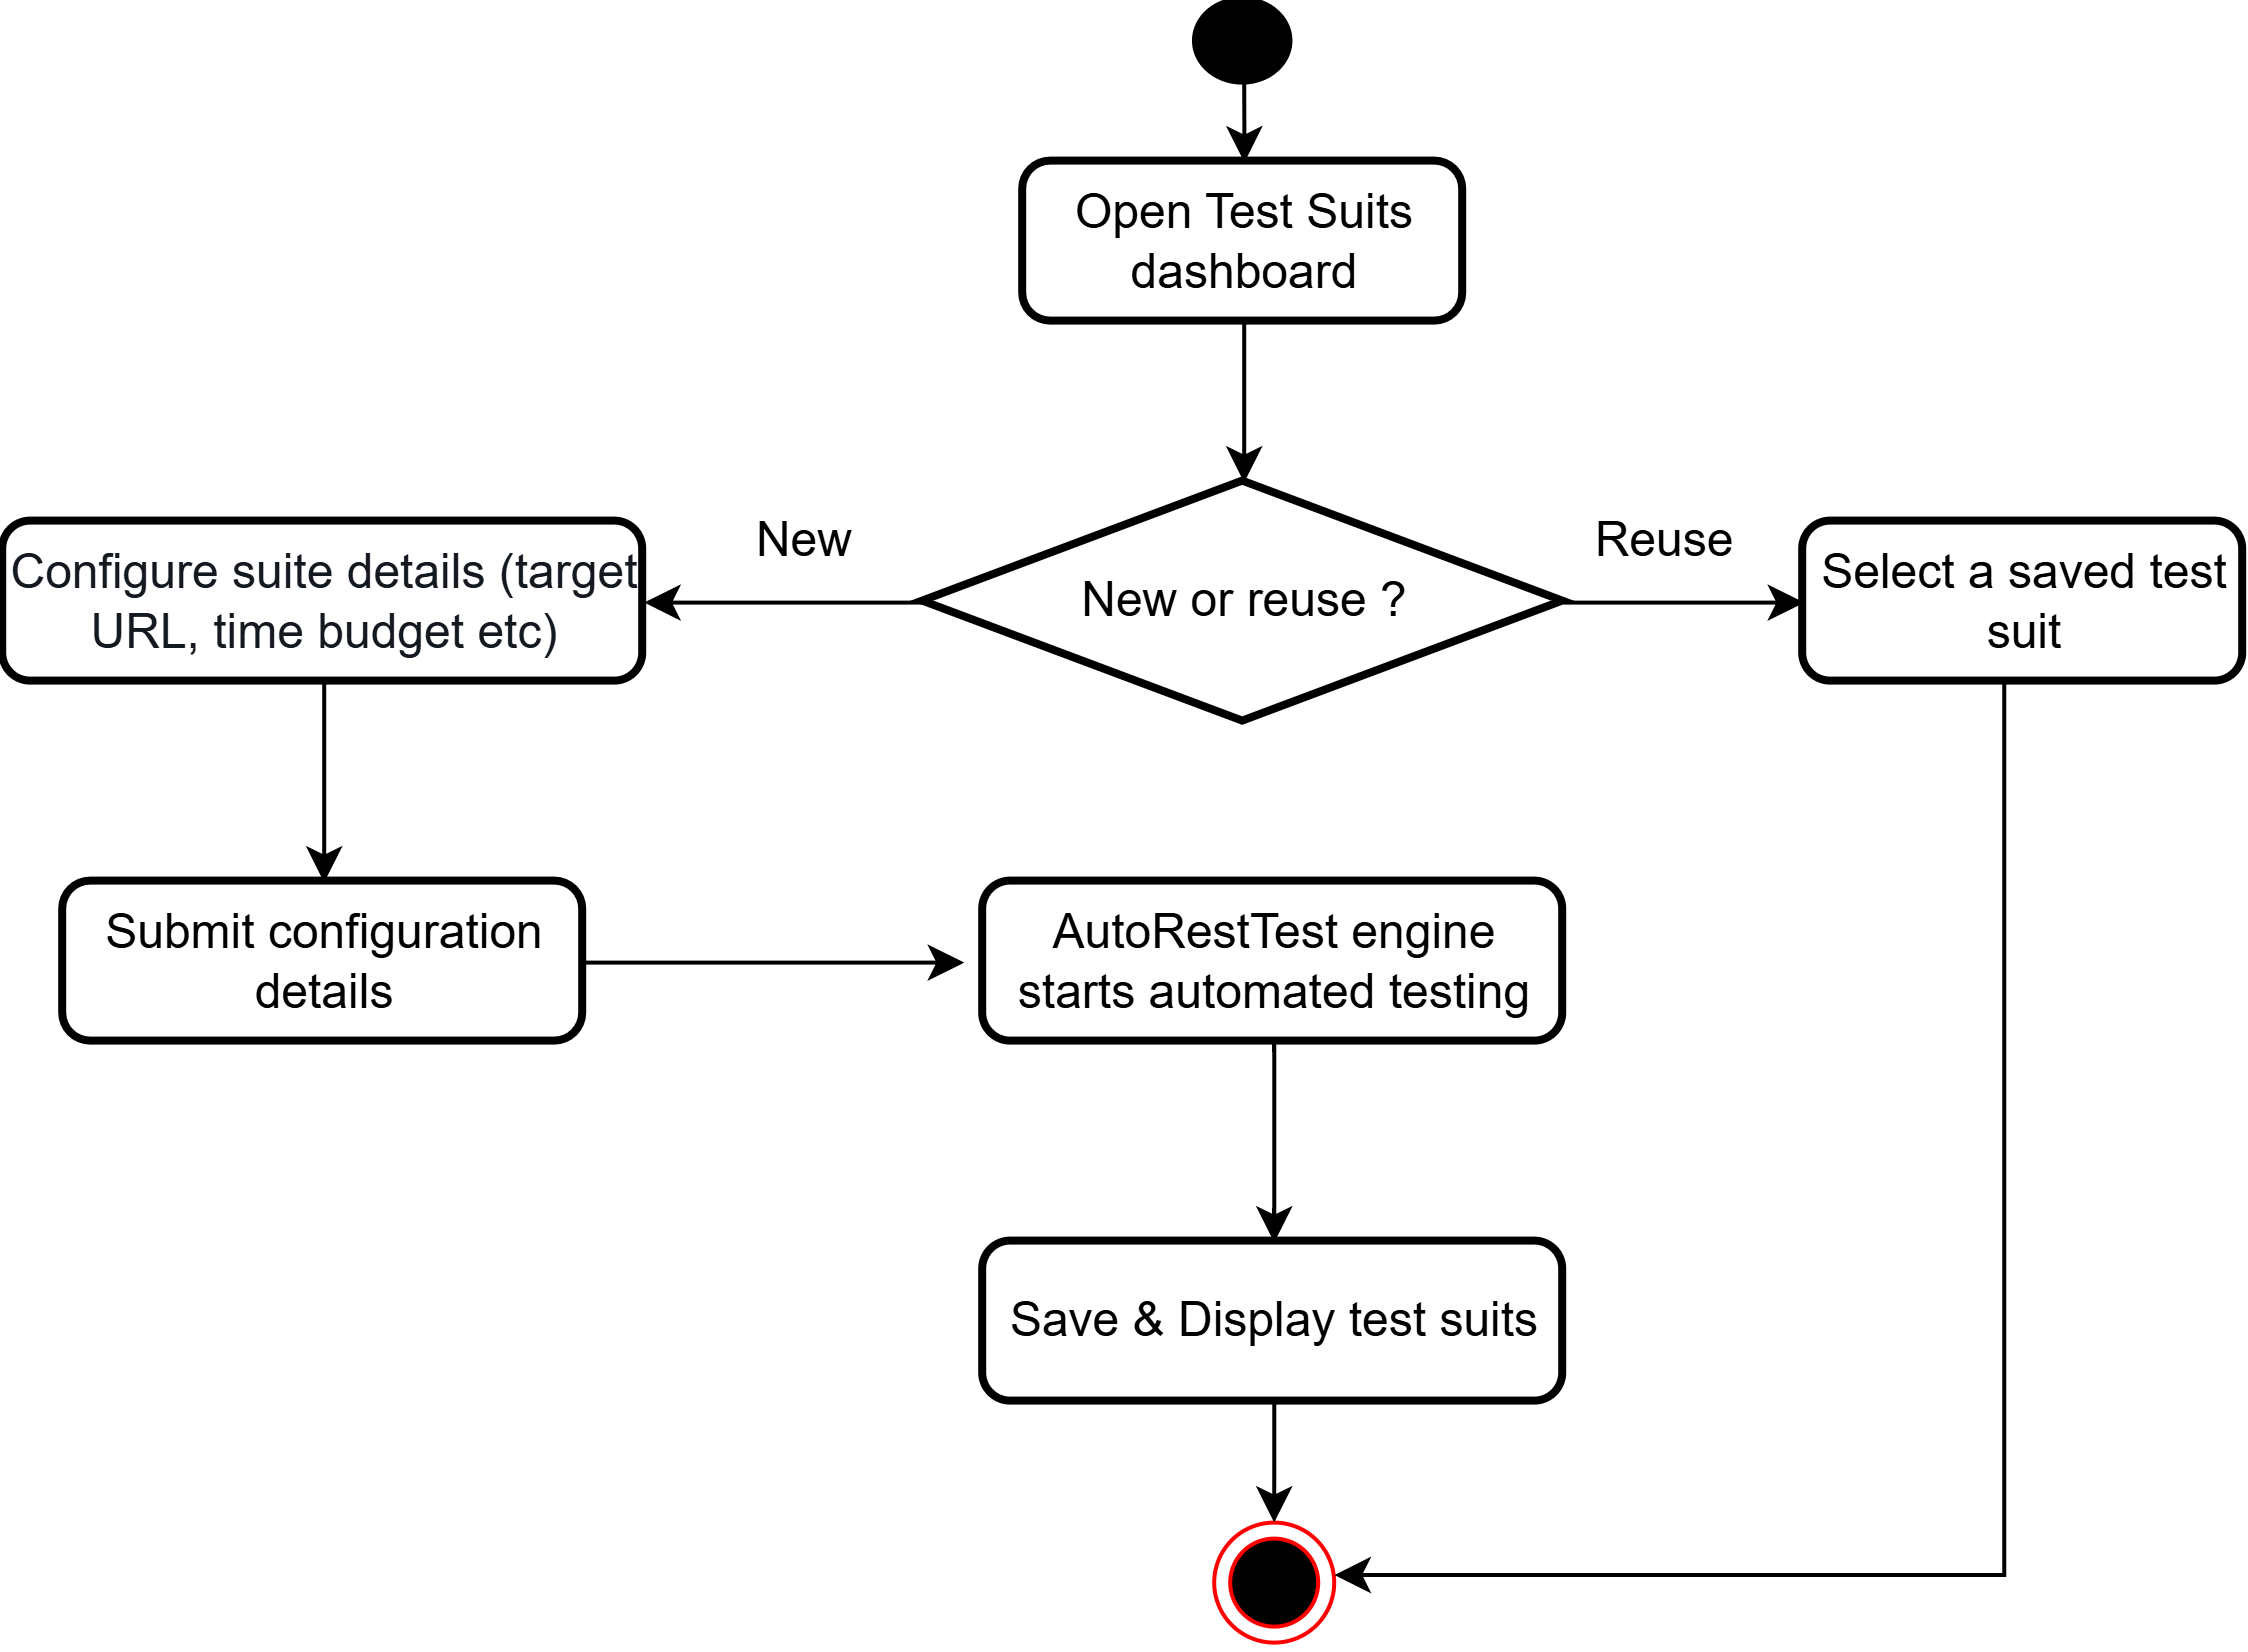

The diagram above was exported from draw.io. Its source (the exported page's mxGraphModel, read from the mxfile embedded in the PNG):
<mxGraphModel dx="797" dy="330" grid="1" gridSize="10" guides="1" tooltips="1" connect="0" arrows="1" fold="1" page="1" pageScale="1" pageWidth="850" pageHeight="1100" math="0" shadow="0">
  <root>
    <mxCell id="Hdny15aGOOwpxCPo-Gtm-0" />
    <mxCell id="Hdny15aGOOwpxCPo-Gtm-1" parent="Hdny15aGOOwpxCPo-Gtm-0" />
    <mxCell id="Hdny15aGOOwpxCPo-Gtm-2" edge="1" parent="Hdny15aGOOwpxCPo-Gtm-1" style="edgeStyle=orthogonalEdgeStyle;rounded=0;orthogonalLoop=1;jettySize=auto;html=1;">
      <mxGeometry relative="1" as="geometry">
        <mxPoint x="690" y="1000" as="sourcePoint" />
        <mxPoint x="690.0769230769231" y="1020" as="targetPoint" />
      </mxGeometry>
    </mxCell>
    <mxCell id="Hdny15aGOOwpxCPo-Gtm-3" edge="1" parent="Hdny15aGOOwpxCPo-Gtm-1" source="Hdny15aGOOwpxCPo-Gtm-4" style="edgeStyle=orthogonalEdgeStyle;rounded=0;orthogonalLoop=1;jettySize=auto;html=1;" target="Hdny15aGOOwpxCPo-Gtm-18">
      <mxGeometry relative="1" as="geometry" />
    </mxCell>
    <mxCell id="Hdny15aGOOwpxCPo-Gtm-4" parent="Hdny15aGOOwpxCPo-Gtm-1" style="rounded=1;whiteSpace=wrap;html=1;absoluteArcSize=1;arcSize=14;strokeWidth=2;" value="&lt;span style=&quot;color: rgb(20, 24, 31);&quot;&gt;Configure suite details (target URL, time budget etc)&lt;/span&gt;" vertex="1">
      <mxGeometry height="40" width="160" x="380" y="1110" as="geometry" />
    </mxCell>
    <mxCell id="Hdny15aGOOwpxCPo-Gtm-5" parent="Hdny15aGOOwpxCPo-Gtm-1" style="ellipse;html=1;shape=endState;fillColor=#000000;strokeColor=#ff0000;" value="" vertex="1">
      <mxGeometry height="30" width="30" x="682.5" y="1360" as="geometry" />
    </mxCell>
    <mxCell id="Hdny15aGOOwpxCPo-Gtm-6" parent="Hdny15aGOOwpxCPo-Gtm-1" style="strokeWidth=2;html=1;shape=mxgraph.flowchart.start_2;whiteSpace=wrap;fillColor=#000000;" value="" vertex="1">
      <mxGeometry height="20" width="23.12" x="678.44" y="980" as="geometry" />
    </mxCell>
    <mxCell id="Hdny15aGOOwpxCPo-Gtm-7" edge="1" parent="Hdny15aGOOwpxCPo-Gtm-1" source="Hdny15aGOOwpxCPo-Gtm-8" style="edgeStyle=orthogonalEdgeStyle;rounded=0;orthogonalLoop=1;jettySize=auto;html=1;" target="Hdny15aGOOwpxCPo-Gtm-11">
      <mxGeometry relative="1" as="geometry" />
    </mxCell>
    <mxCell id="Hdny15aGOOwpxCPo-Gtm-8" parent="Hdny15aGOOwpxCPo-Gtm-1" style="rounded=1;whiteSpace=wrap;html=1;absoluteArcSize=1;arcSize=14;strokeWidth=2;" value="Open Test Suits dashboard" vertex="1">
      <mxGeometry height="40" width="110" x="635" y="1020" as="geometry" />
    </mxCell>
    <mxCell id="Hdny15aGOOwpxCPo-Gtm-9" edge="1" parent="Hdny15aGOOwpxCPo-Gtm-1" source="Hdny15aGOOwpxCPo-Gtm-11" style="edgeStyle=orthogonalEdgeStyle;rounded=0;orthogonalLoop=1;jettySize=auto;html=1;" target="Hdny15aGOOwpxCPo-Gtm-4">
      <mxGeometry relative="1" as="geometry" />
    </mxCell>
    <mxCell id="iK19A5Ss5uMwb53qWmi5-22" edge="1" parent="Hdny15aGOOwpxCPo-Gtm-1" source="Hdny15aGOOwpxCPo-Gtm-11" style="edgeStyle=orthogonalEdgeStyle;rounded=0;orthogonalLoop=1;jettySize=auto;html=1;" target="iK19A5Ss5uMwb53qWmi5-21">
      <mxGeometry relative="1" as="geometry" />
    </mxCell>
    <mxCell id="Hdny15aGOOwpxCPo-Gtm-11" parent="Hdny15aGOOwpxCPo-Gtm-1" style="strokeWidth=2;html=1;shape=mxgraph.flowchart.decision;whiteSpace=wrap;" value="New or&amp;nbsp;&lt;span style=&quot;background-color: transparent; color: light-dark(rgb(0, 0, 0), rgb(255, 255, 255));&quot;&gt;reuse ?&lt;/span&gt;" vertex="1">
      <mxGeometry height="60" width="160" x="610" y="1100" as="geometry" />
    </mxCell>
    <mxCell id="Hdny15aGOOwpxCPo-Gtm-13" parent="Hdny15aGOOwpxCPo-Gtm-1" style="text;html=1;whiteSpace=wrap;strokeColor=none;fillColor=none;align=center;verticalAlign=middle;rounded=0;" value="New" vertex="1">
      <mxGeometry height="30" width="60" x="550" y="1100" as="geometry" />
    </mxCell>
    <mxCell id="iK19A5Ss5uMwb53qWmi5-25" edge="1" parent="Hdny15aGOOwpxCPo-Gtm-1" source="Hdny15aGOOwpxCPo-Gtm-16" style="edgeStyle=orthogonalEdgeStyle;rounded=0;orthogonalLoop=1;jettySize=auto;html=1;" target="iK19A5Ss5uMwb53qWmi5-24">
      <mxGeometry relative="1" as="geometry">
        <Array as="points">
          <mxPoint x="697.5" y="1260" />
          <mxPoint x="697.5" y="1260" />
        </Array>
      </mxGeometry>
    </mxCell>
    <mxCell id="Hdny15aGOOwpxCPo-Gtm-16" parent="Hdny15aGOOwpxCPo-Gtm-1" style="rounded=1;whiteSpace=wrap;html=1;absoluteArcSize=1;arcSize=14;strokeWidth=2;" value="AutoRestTest engine starts automated testing" vertex="1">
      <mxGeometry height="40" width="145" x="625" y="1200" as="geometry" />
    </mxCell>
    <mxCell id="iK19A5Ss5uMwb53qWmi5-30" edge="1" parent="Hdny15aGOOwpxCPo-Gtm-1" source="Hdny15aGOOwpxCPo-Gtm-18" style="edgeStyle=orthogonalEdgeStyle;rounded=0;orthogonalLoop=1;jettySize=auto;html=1;">
      <mxGeometry relative="1" as="geometry">
        <mxPoint x="620" y="1220" as="targetPoint" />
      </mxGeometry>
    </mxCell>
    <mxCell id="Hdny15aGOOwpxCPo-Gtm-18" parent="Hdny15aGOOwpxCPo-Gtm-1" style="rounded=1;whiteSpace=wrap;html=1;absoluteArcSize=1;arcSize=14;strokeWidth=2;" value="Submit configuration details" vertex="1">
      <mxGeometry height="40" width="130" x="395" y="1200" as="geometry" />
    </mxCell>
    <mxCell id="iK19A5Ss5uMwb53qWmi5-21" parent="Hdny15aGOOwpxCPo-Gtm-1" style="rounded=1;whiteSpace=wrap;html=1;absoluteArcSize=1;arcSize=14;strokeWidth=2;" value="Select a saved test suit" vertex="1">
      <mxGeometry height="40" width="110" x="830" y="1110" as="geometry" />
    </mxCell>
    <mxCell id="iK19A5Ss5uMwb53qWmi5-23" parent="Hdny15aGOOwpxCPo-Gtm-1" style="text;html=1;whiteSpace=wrap;strokeColor=none;fillColor=none;align=center;verticalAlign=middle;rounded=0;" value="Reuse" vertex="1">
      <mxGeometry height="30" width="110" x="740" y="1100" as="geometry" />
    </mxCell>
    <mxCell id="iK19A5Ss5uMwb53qWmi5-28" edge="1" parent="Hdny15aGOOwpxCPo-Gtm-1" source="iK19A5Ss5uMwb53qWmi5-24" style="edgeStyle=orthogonalEdgeStyle;rounded=0;orthogonalLoop=1;jettySize=auto;html=1;" target="Hdny15aGOOwpxCPo-Gtm-5">
      <mxGeometry relative="1" as="geometry" />
    </mxCell>
    <mxCell id="iK19A5Ss5uMwb53qWmi5-24" parent="Hdny15aGOOwpxCPo-Gtm-1" style="rounded=1;whiteSpace=wrap;html=1;absoluteArcSize=1;arcSize=14;strokeWidth=2;" value="Save &amp;amp; Display test suits" vertex="1">
      <mxGeometry height="40" width="145" x="625" y="1290" as="geometry" />
    </mxCell>
    <mxCell id="iK19A5Ss5uMwb53qWmi5-31" edge="1" parent="Hdny15aGOOwpxCPo-Gtm-1" source="iK19A5Ss5uMwb53qWmi5-21" style="edgeStyle=orthogonalEdgeStyle;rounded=0;orthogonalLoop=1;jettySize=auto;html=1;entryX=1.002;entryY=0.436;entryDx=0;entryDy=0;entryPerimeter=0;" target="Hdny15aGOOwpxCPo-Gtm-5">
      <mxGeometry relative="1" as="geometry">
        <Array as="points">
          <mxPoint x="880.04" y="1373.13" />
        </Array>
      </mxGeometry>
    </mxCell>
  </root>
</mxGraphModel>